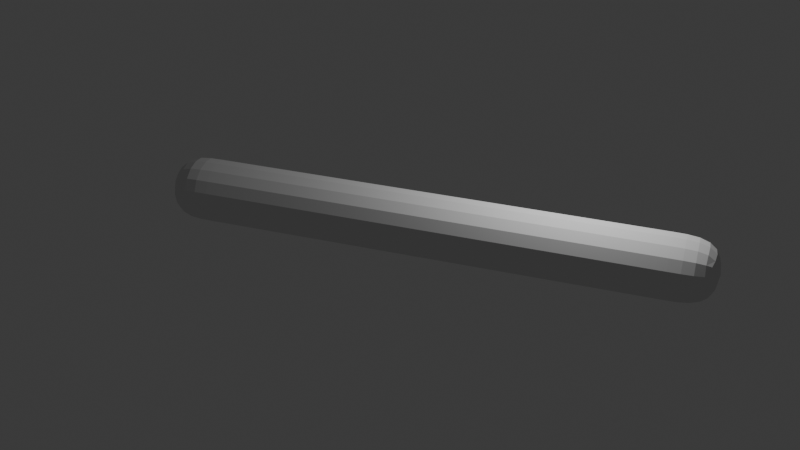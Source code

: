 # Source: section05_-_rigging_and_animation_-_75-bones-basics.blend  (saved by Blender 4.0.36; exported with 4.5.12 LTS)
import bpy
from mathutils import Matrix  # noqa: F401  (used for matrix-valued properties, if any)

bpy.ops.wm.read_factory_settings(use_empty=True)
scene = bpy.context.scene
scene.name = 'Scene'

# ---- collections
col_collection = bpy.data.collections.new('Collection'); scene.collection.children.link(col_collection)

# ---- world
world_world = bpy.data.worlds.new('World'); scene.world = world_world
world_world.use_nodes = True; world_world.node_tree.nodes.clear()
_N = world_world.node_tree.nodes; _L = world_world.node_tree.links
n0 = _N.new('ShaderNodeOutputWorld'); n0.name = 'World Output'; n0.location = (300, 300)
n1 = _N.new('ShaderNodeBackground'); n1.name = 'Background'; n1.location = (10, 300)
n1.inputs[0].default_value = (0.05088, 0.05088, 0.05088, 1.0)
_L.new(n1.outputs[0], n0.inputs[0])
n0.is_active_output = True
world_world.color = (0.05088, 0.05088, 0.05088)
world_world.use_sun_shadow = False
world_world.sun_shadow_jitter_overblur = 0.0

# ---- cameras
cam_camera = bpy.data.cameras.new('Camera')
cam_camera.clip_end = 100.0
cam_camera.ortho_scale = 7.314

# ---- lights
light_light = bpy.data.lights.new('Light', 'POINT')
light_light.transmission_factor = 0.0
light_light.use_soft_falloff = False
light_light.energy = 1000.0
light_light.shadow_soft_size = 0.1
light_light.shadow_maximum_resolution = 0.006
light_light.use_absolute_resolution = True

# ---- meshes
me_cube_001 = bpy.data.meshes.new('Cube.001')
me_cube_001.from_pydata([(-1.0, -1.0, -1.0), (-1.0, -1.0, 1.0), (-1.0, 1.0, -1.0), (-1.0, 1.0, 1.0), (1.0, -1.0, -1.0), (1.0, -1.0, 1.0), (1.0, 1.0, -1.0), (1.0, 1.0, 1.0), (0.8138, 1.0, -1.0), (0.632, 1.0, -1.0), (0.4502, 1.0, -1.0), (0.2683, 1.0, -1.0), (0.08652, 1.0, -1.0), (-0.0953, 1.0, -1.0), (-0.2771, 1.0, -1.0), (-0.4589, 1.0, -1.0), (-0.6408, 1.0, -1.0), (-0.8226, 1.0, -1.0), (-0.8226, 1.0, 1.0), (-0.6408, 1.0, 1.0), (-0.4589, 1.0, 1.0), (-0.2771, 1.0, 1.0), (-0.0953, 1.0, 1.0), (0.08652, 1.0, 1.0), (0.2683, 1.0, 1.0), (0.4502, 1.0, 1.0), (0.632, 1.0, 1.0), (0.8138, 1.0, 1.0), (-0.8226, -1.0, -1.0), (-0.6408, -1.0, -1.0), (-0.4589, -1.0, -1.0), (-0.2771, -1.0, -1.0), (-0.0953, -1.0, -1.0), (0.08652, -1.0, -1.0), (0.2683, -1.0, -1.0), (0.4502, -1.0, -1.0), (0.632, -1.0, -1.0), (0.8138, -1.0, -1.0), (0.8138, -1.0, 1.0), (0.632, -1.0, 1.0), (0.4502, -1.0, 1.0), (0.2683, -1.0, 1.0), (0.08652, -1.0, 1.0), (-0.0953, -1.0, 1.0), (-0.2771, -1.0, 1.0), (-0.4589, -1.0, 1.0), (-0.6408, -1.0, 1.0), (-0.8226, -1.0, 1.0)], [], [(0, 1, 3, 2), (8, 27, 7, 6), (6, 7, 5, 4), (28, 47, 1, 0), (8, 6, 4, 37), (18, 3, 1, 47), (7, 27, 38, 5), (27, 26, 39, 38), (26, 25, 40, 39), (25, 24, 41, 40), (24, 23, 42, 41), (23, 22, 43, 42), (22, 21, 44, 43), (21, 20, 45, 44), (20, 19, 46, 45), (19, 18, 47, 46), (2, 17, 28, 0), (17, 16, 29, 28), (16, 15, 30, 29), (15, 14, 31, 30), (14, 13, 32, 31), (13, 12, 33, 32), (12, 11, 34, 33), (11, 10, 35, 34), (10, 9, 36, 35), (9, 8, 37, 36), (4, 5, 38, 37), (37, 38, 39, 36), (36, 39, 40, 35), (35, 40, 41, 34), (34, 41, 42, 33), (33, 42, 43, 32), (32, 43, 44, 31), (31, 44, 45, 30), (30, 45, 46, 29), (29, 46, 47, 28), (2, 3, 18, 17), (17, 18, 19, 16), (16, 19, 20, 15), (15, 20, 21, 14), (14, 21, 22, 13), (13, 22, 23, 12), (12, 23, 24, 11), (11, 24, 25, 10), (10, 25, 26, 9), (9, 26, 27, 8)])
_uv = me_cube_001.uv_layers.new(name='UVMap')
_uv.uv.foreach_set('vector', [0.375, 0.0, 0.625, 0.0, 0.625, 0.25, 0.375, 0.25, 0.375, 0.4767, 0.625, 0.4767, 0.625, 0.5, 0.375, 0.5, 0.375, 0.5, 0.625, 0.5, 0.625, 0.75, 0.375, 0.75, 0.375, 0.9778, 0.625, 0.9778, 0.625, 1.0, 0.375, 1.0, 0.3517, 0.5, 0.375, 0.5, 0.375, 0.75, 0.3517, 0.75, 0.8528, 0.5, 0.875, 0.5, 0.875, 0.75, 0.8528, 0.75, 0.625, 0.5, 0.6483, 0.5, 0.6483, 0.75, 0.625, 0.75, 0.6483, 0.5, 0.671, 0.5, 0.671, 0.75, 0.6483, 0.75, 0.671, 0.5, 0.6937, 0.5, 0.6937, 0.75, 0.671, 0.75, 0.6937, 0.5, 0.7165, 0.5, 0.7165, 0.75, 0.6937, 0.75, 0.7165, 0.5, 0.7392, 0.5, 0.7392, 0.75, 0.7165, 0.75, 0.7392, 0.5, 0.7619, 0.5, 0.7619, 0.75, 0.7392, 0.75, 0.7619, 0.5, 0.7846, 0.5, 0.7846, 0.75, 0.7619, 0.75, 0.7846, 0.5, 0.8074, 0.5, 0.8074, 0.75, 0.7846, 0.75, 0.8074, 0.5, 0.8301, 0.5, 0.8301, 0.75, 0.8074, 0.75, 0.8301, 0.5, 0.8528, 0.5, 0.8528, 0.75, 0.8301, 0.75, 0.125, 0.5, 0.1472, 0.5, 0.1472, 0.75, 0.125, 0.75, 0.1472, 0.5, 0.1699, 0.5, 0.1699, 0.75, 0.1472, 0.75, 0.1699, 0.5, 0.1926, 0.5, 0.1926, 0.75, 0.1699, 0.75, 0.1926, 0.5, 0.2154, 0.5, 0.2154, 0.75, 0.1926, 0.75, 0.2154, 0.5, 0.2381, 0.5, 0.2381, 0.75, 0.2154, 0.75, 0.2381, 0.5, 0.2608, 0.5, 0.2608, 0.75, 0.2381, 0.75, 0.2608, 0.5, 0.2835, 0.5, 0.2835, 0.75, 0.2608, 0.75, 0.2835, 0.5, 0.3063, 0.5, 0.3063, 0.75, 0.2835, 0.75, 0.3063, 0.5, 0.329, 0.5, 0.329, 0.75, 0.3063, 0.75, 0.329, 0.5, 0.3517, 0.5, 0.3517, 0.75, 0.329, 0.75, 0.375, 0.75, 0.625, 0.75, 0.625, 0.7733, 0.375, 0.7733, 0.375, 0.7733, 0.625, 0.7733, 0.625, 0.796, 0.375, 0.796, 0.375, 0.796, 0.625, 0.796, 0.625, 0.8187, 0.375, 0.8187, 0.375, 0.8187, 0.625, 0.8187, 0.625, 0.8415, 0.375, 0.8415, 0.375, 0.8415, 0.625, 0.8415, 0.625, 0.8642, 0.375, 0.8642, 0.375, 0.8642, 0.625, 0.8642, 0.625, 0.8869, 0.375, 0.8869, 0.375, 0.8869, 0.625, 0.8869, 0.625, 0.9096, 0.375, 0.9096, 0.375, 0.9096, 0.625, 0.9096, 0.625, 0.9324, 0.375, 0.9324, 0.375, 0.9324, 0.625, 0.9324, 0.625, 0.9551, 0.375, 0.9551, 0.375, 0.9551, 0.625, 0.9551, 0.625, 0.9778, 0.375, 0.9778, 0.375, 0.25, 0.625, 0.25, 0.625, 0.2722, 0.375, 0.2722, 0.375, 0.2722, 0.625, 0.2722, 0.625, 0.2949, 0.375, 0.2949, 0.375, 0.2949, 0.625, 0.2949, 0.625, 0.3176, 0.375, 0.3176, 0.375, 0.3176, 0.625, 0.3176, 0.625, 0.3404, 0.375, 0.3404, 0.375, 0.3404, 0.625, 0.3404, 0.625, 0.3631, 0.375, 0.3631, 0.375, 0.3631, 0.625, 0.3631, 0.625, 0.3858, 0.375, 0.3858, 0.375, 0.3858, 0.625, 0.3858, 0.625, 0.4085, 0.375, 0.4085, 0.375, 0.4085, 0.625, 0.4085, 0.625, 0.4313, 0.375, 0.4313, 0.375, 0.4313, 0.625, 0.4313, 0.625, 0.454, 0.375, 0.454, 0.375, 0.454, 0.625, 0.454, 0.625, 0.4767, 0.375, 0.4767])
me_cube_001.update()
arm_armature = bpy.data.armatures.new('Armature')  # bones are not reproduced

# ---- objects
ob_light = bpy.data.objects.new('Light', light_light)
ob_camera = bpy.data.objects.new('Camera', cam_camera)
ob_cube = bpy.data.objects.new('Cube', me_cube_001)
ob_armature = bpy.data.objects.new('Armature', arm_armature)

# ---- transforms, parenting, visibility, modifiers, constraints
ob_light.location = (4.076, 1.005, 5.904)
ob_light.rotation_euler = (0.6503, 0.05522, 1.866)
ob_light.lock_rotations_4d = False
ob_light.empty_display_type = 'ARROWS'
ob_light.color = (0.0, 0.0, 0.0, 0.0)
ob_light.lineart.crease_threshold = 0.0
ob_camera.location = (7.146, -25.63, 16.78)
ob_camera.rotation_euler = (1.009, 1.039e-07, 0.3067)
ob_camera.lock_rotations_4d = False
ob_camera.empty_display_type = 'ARROWS'
ob_camera.color = (0.0, 0.0, 0.0, 0.0)
ob_camera.display_type = 'WIRE'
ob_camera.lineart.crease_threshold = 0.0
ob_cube.parent = ob_armature
ob_cube.location = (0.0, 0.0, 0.0)
ob_cube.scale = (8.058, 1.0, 1.0)
_vg = ob_cube.vertex_groups.new(name='Bone')
for _i, _w in zip([0, 1, 2, 3, 16, 17, 18, 19, 28, 29, 46, 47], [0.9768, 0.9888, 0.9815, 0.9847, 0.08409, 0.897, 0.9162, 0.07367, 0.8978, 0.08414, 0.07364, 0.9156]): _vg.add([_i], _w, 'REPLACE')
_vg = ob_cube.vertex_groups.new(name='Bone.003')
for _i, _w in zip([15, 16, 17, 18, 19, 20, 28, 29, 30, 45, 46, 47], [0.07453, 0.8301, 0.09346, 0.07701, 0.8522, 0.07071, 0.09276, 0.8301, 0.07452, 0.07071, 0.8523, 0.07755]): _vg.add([_i], _w, 'REPLACE')
_vg = ob_cube.vertex_groups.new(name='Bone.004')
for _i, _w in zip([14, 15, 16, 19, 20, 21, 29, 30, 31, 44, 45, 46], [0.07191, 0.8355, 0.07811, 0.06791, 0.8466, 0.07328, 0.07811, 0.8355, 0.07191, 0.07328, 0.8466, 0.06791]): _vg.add([_i], _w, 'REPLACE')
_vg = ob_cube.vertex_groups.new(name='Bone.005')
for _i, _w in zip([13, 14, 15, 20, 21, 22, 30, 31, 32, 43, 44, 45], [0.07537, 0.8421, 0.07547, 0.06985, 0.84, 0.06994, 0.07547, 0.8421, 0.07537, 0.06994, 0.84, 0.06985]): _vg.add([_i], _w, 'REPLACE')
_vg = ob_cube.vertex_groups.new(name='Bone.001')
for _i, _w in zip([11, 12, 13, 14, 21, 22, 23, 24, 31, 32, 33, 34, 41, 42, 43, 44], [0.07538, 0.9152, 0.9106, 0.07833, 0.07939, 0.9167, 0.9122, 0.08258, 0.07833, 0.9106, 0.9152, 0.07538, 0.08258, 0.9122, 0.9167, 0.07939]): _vg.add([_i], _w, 'REPLACE')
_vg = ob_cube.vertex_groups.new(name='Bone.006')
for _i, _w in zip([10, 11, 12, 23, 24, 25, 33, 34, 35, 40, 41, 42], [0.06644, 0.8477, 0.07143, 0.07375, 0.8341, 0.07936, 0.07143, 0.8477, 0.06644, 0.07936, 0.8341, 0.07375]): _vg.add([_i], _w, 'REPLACE')
_vg = ob_cube.vertex_groups.new(name='Bone.007')
for _i, _w in zip([9, 10, 11, 24, 25, 26, 34, 35, 36, 39, 40, 41], [0.06602, 0.8548, 0.07024, 0.07494, 0.8261, 0.07972, 0.07024, 0.8548, 0.06602, 0.07971, 0.8261, 0.07494]): _vg.add([_i], _w, 'REPLACE')
_vg = ob_cube.vertex_groups.new(name='Bone.008')
for _i, _w in zip([8, 9, 10, 25, 26, 27, 35, 36, 37, 38, 39, 40], [0.08143, 0.858, 0.06713, 0.0786, 0.825, 0.08376, 0.06713, 0.8581, 0.08234, 0.08335, 0.825, 0.0786]): _vg.add([_i], _w, 'REPLACE')
_vg = ob_cube.vertex_groups.new(name='Bone.009')
for _i, _w in zip([4, 5, 6, 7, 8, 9, 26, 27, 36, 37, 38, 39], [0.9866, 0.9853, 0.9836, 0.9883, 0.9116, 0.07023, 0.08697, 0.9075, 0.07018, 0.9106, 0.9079, 0.087]): _vg.add([_i], _w, 'REPLACE')
_m = ob_cube.modifiers.new('Subdivision', 'SUBSURF')
_m = ob_cube.modifiers.new('Armature', 'ARMATURE')
_m.object = ob_armature
ob_armature.location = (0.0, 0.0, 0.0)
ob_armature.show_in_front = True

# ---- collection membership
col_collection.objects.link(ob_light)
col_collection.objects.link(ob_camera)
col_collection.objects.link(ob_cube)
col_collection.objects.link(ob_armature)

# ---- scene / render settings (as saved in the file)
scene.camera = ob_camera
scene.frame_start = 1; scene.frame_end = 250; scene.frame_set(1)
scene.render.engine = 'BLENDER_EEVEE_NEXT'
scene.cycles.sampling_pattern = 'TABULATED_SOBOL'
bpy.context.view_layer.update()
